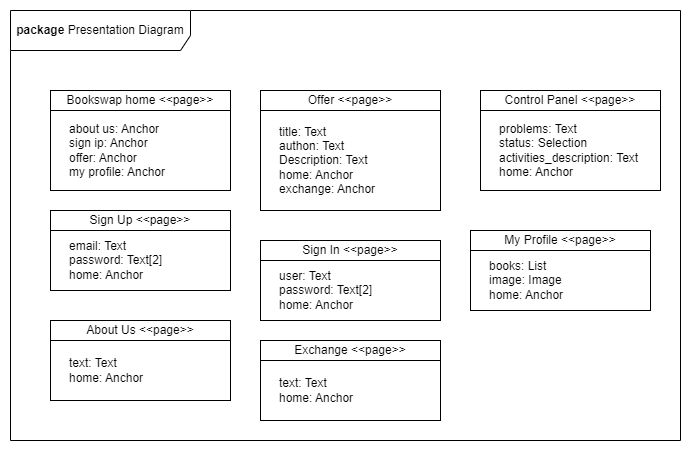

The diagram above was exported from draw.io. Its source (the exported page's mxGraphModel, read from the mxfile embedded in the PNG):
<mxGraphModel dx="1290" dy="522" grid="1" gridSize="10" guides="1" tooltips="1" connect="1" arrows="1" fold="1" page="1" pageScale="1" pageWidth="827" pageHeight="1169" math="0" shadow="0">
  <root>
    <mxCell id="0" />
    <mxCell id="1" parent="0" />
    <mxCell id="2" value="&lt;b&gt;package &lt;/b&gt;Presentation Diagram" style="shape=umlFrame;whiteSpace=wrap;html=1;pointerEvents=0;recursiveResize=0;container=1;collapsible=0;width=180;height=40;" vertex="1" parent="1">
      <mxGeometry x="150" y="110" width="670" height="430" as="geometry" />
    </mxCell>
    <mxCell id="3" value="Bookswap home &amp;lt;&amp;lt;page&amp;gt;&amp;gt;" style="rounded=0;whiteSpace=wrap;html=1;" vertex="1" parent="2">
      <mxGeometry x="40" y="80" width="180" height="20" as="geometry" />
    </mxCell>
    <mxCell id="4" value="" style="rounded=0;whiteSpace=wrap;html=1;align=left;" vertex="1" parent="2">
      <mxGeometry x="40" y="100" width="180" height="80" as="geometry" />
    </mxCell>
    <mxCell id="5" value="Sign Up &amp;lt;&amp;lt;page&amp;gt;&amp;gt;" style="rounded=0;whiteSpace=wrap;html=1;" vertex="1" parent="2">
      <mxGeometry x="40" y="200" width="180" height="20" as="geometry" />
    </mxCell>
    <mxCell id="6" value="" style="rounded=0;whiteSpace=wrap;html=1;align=left;" vertex="1" parent="2">
      <mxGeometry x="40" y="220" width="180" height="60" as="geometry" />
    </mxCell>
    <mxCell id="7" value="email: Text&lt;div&gt;password: Text[2]&lt;/div&gt;&lt;div&gt;home: Anchor&lt;/div&gt;" style="text;html=1;align=left;verticalAlign=middle;whiteSpace=wrap;rounded=0;" vertex="1" parent="2">
      <mxGeometry x="57" y="210" width="146" height="80" as="geometry" />
    </mxCell>
    <mxCell id="8" value="" style="group" vertex="1" connectable="0" parent="2">
      <mxGeometry x="250" y="80" width="180" height="130" as="geometry" />
    </mxCell>
    <mxCell id="9" value="Offer &amp;lt;&amp;lt;page&amp;gt;&amp;gt;" style="rounded=0;whiteSpace=wrap;html=1;" vertex="1" parent="8">
      <mxGeometry width="180" height="20" as="geometry" />
    </mxCell>
    <mxCell id="10" value="" style="rounded=0;whiteSpace=wrap;html=1;align=left;" vertex="1" parent="8">
      <mxGeometry y="20" width="180" height="100" as="geometry" />
    </mxCell>
    <mxCell id="11" value="&lt;span style=&quot;&quot;&gt;title: Text&lt;/span&gt;&lt;div style=&quot;&quot;&gt;authon: Text&lt;/div&gt;&lt;div style=&quot;&quot;&gt;Description: Text&lt;/div&gt;&lt;div style=&quot;&quot;&gt;home: Anchor&lt;/div&gt;&lt;div style=&quot;&quot;&gt;exchange: Anchor&lt;/div&gt;" style="text;html=1;align=left;verticalAlign=middle;whiteSpace=wrap;rounded=0;" vertex="1" parent="8">
      <mxGeometry x="17" y="10" width="146" height="120" as="geometry" />
    </mxCell>
    <mxCell id="12" value="Sign In &amp;lt;&amp;lt;page&amp;gt;&amp;gt;" style="rounded=0;whiteSpace=wrap;html=1;" vertex="1" parent="2">
      <mxGeometry x="250" y="230" width="180" height="20" as="geometry" />
    </mxCell>
    <mxCell id="13" value="" style="rounded=0;whiteSpace=wrap;html=1;align=left;" vertex="1" parent="2">
      <mxGeometry x="250" y="250" width="180" height="60" as="geometry" />
    </mxCell>
    <mxCell id="14" value="user: Text&lt;div&gt;password: Text[2]&lt;/div&gt;&lt;div&gt;home: Anchor&lt;/div&gt;" style="text;html=1;align=left;verticalAlign=middle;whiteSpace=wrap;rounded=0;" vertex="1" parent="2">
      <mxGeometry x="267" y="240" width="146" height="80" as="geometry" />
    </mxCell>
    <mxCell id="15" value="Control Panel &amp;lt;&amp;lt;page&amp;gt;&amp;gt;" style="rounded=0;whiteSpace=wrap;html=1;" vertex="1" parent="2">
      <mxGeometry x="470" y="80" width="180" height="20" as="geometry" />
    </mxCell>
    <mxCell id="16" value="" style="rounded=0;whiteSpace=wrap;html=1;align=left;" vertex="1" parent="2">
      <mxGeometry x="470" y="100" width="180" height="80" as="geometry" />
    </mxCell>
    <mxCell id="17" value="problems: Text&lt;div&gt;status: Selection&lt;/div&gt;&lt;div&gt;activities_description: Text&lt;/div&gt;&lt;div&gt;home: Anchor&lt;/div&gt;" style="text;html=1;align=left;verticalAlign=middle;whiteSpace=wrap;rounded=0;" vertex="1" parent="2">
      <mxGeometry x="487" y="90" width="146" height="100" as="geometry" />
    </mxCell>
    <mxCell id="18" value="About Us &amp;lt;&amp;lt;page&amp;gt;&amp;gt;" style="rounded=0;whiteSpace=wrap;html=1;" vertex="1" parent="2">
      <mxGeometry x="40" y="310" width="180" height="20" as="geometry" />
    </mxCell>
    <mxCell id="19" value="" style="rounded=0;whiteSpace=wrap;html=1;align=left;" vertex="1" parent="2">
      <mxGeometry x="40" y="330" width="180" height="60" as="geometry" />
    </mxCell>
    <mxCell id="20" value="text: Text&lt;div&gt;home: Anchor&lt;/div&gt;" style="text;html=1;align=left;verticalAlign=middle;whiteSpace=wrap;rounded=0;" vertex="1" parent="2">
      <mxGeometry x="57" y="320" width="146" height="80" as="geometry" />
    </mxCell>
    <mxCell id="21" value="My Profile &amp;lt;&amp;lt;page&amp;gt;&amp;gt;" style="rounded=0;whiteSpace=wrap;html=1;" vertex="1" parent="2">
      <mxGeometry x="460" y="220" width="180" height="20" as="geometry" />
    </mxCell>
    <mxCell id="22" value="" style="rounded=0;whiteSpace=wrap;html=1;align=left;" vertex="1" parent="2">
      <mxGeometry x="460" y="240" width="180" height="60" as="geometry" />
    </mxCell>
    <mxCell id="23" value="books: List&lt;div&gt;image: Image&lt;/div&gt;&lt;div&gt;home: Anchor&lt;/div&gt;" style="text;html=1;align=left;verticalAlign=middle;whiteSpace=wrap;rounded=0;" vertex="1" parent="2">
      <mxGeometry x="477" y="230" width="146" height="80" as="geometry" />
    </mxCell>
    <mxCell id="24" value="Exchange &amp;lt;&amp;lt;page&amp;gt;&amp;gt;" style="rounded=0;whiteSpace=wrap;html=1;" vertex="1" parent="2">
      <mxGeometry x="250" y="330" width="180" height="20" as="geometry" />
    </mxCell>
    <mxCell id="25" value="" style="rounded=0;whiteSpace=wrap;html=1;align=left;" vertex="1" parent="2">
      <mxGeometry x="250" y="350" width="180" height="60" as="geometry" />
    </mxCell>
    <mxCell id="26" value="text: Text&lt;div&gt;home: Anchor&lt;/div&gt;" style="text;html=1;align=left;verticalAlign=middle;whiteSpace=wrap;rounded=0;" vertex="1" parent="2">
      <mxGeometry x="267" y="340" width="146" height="80" as="geometry" />
    </mxCell>
    <mxCell id="27" value="&lt;span style=&quot;&quot;&gt;about us: Anchor&lt;/span&gt;&lt;div style=&quot;&quot;&gt;sign ip: Anchor&lt;/div&gt;&lt;div style=&quot;&quot;&gt;offer: Anchor&lt;/div&gt;&lt;div style=&quot;&quot;&gt;my profile: Anchor&lt;/div&gt;" style="text;html=1;align=left;verticalAlign=middle;whiteSpace=wrap;rounded=0;" vertex="1" parent="2">
      <mxGeometry x="57" y="100" width="140" height="80" as="geometry" />
    </mxCell>
  </root>
</mxGraphModel>